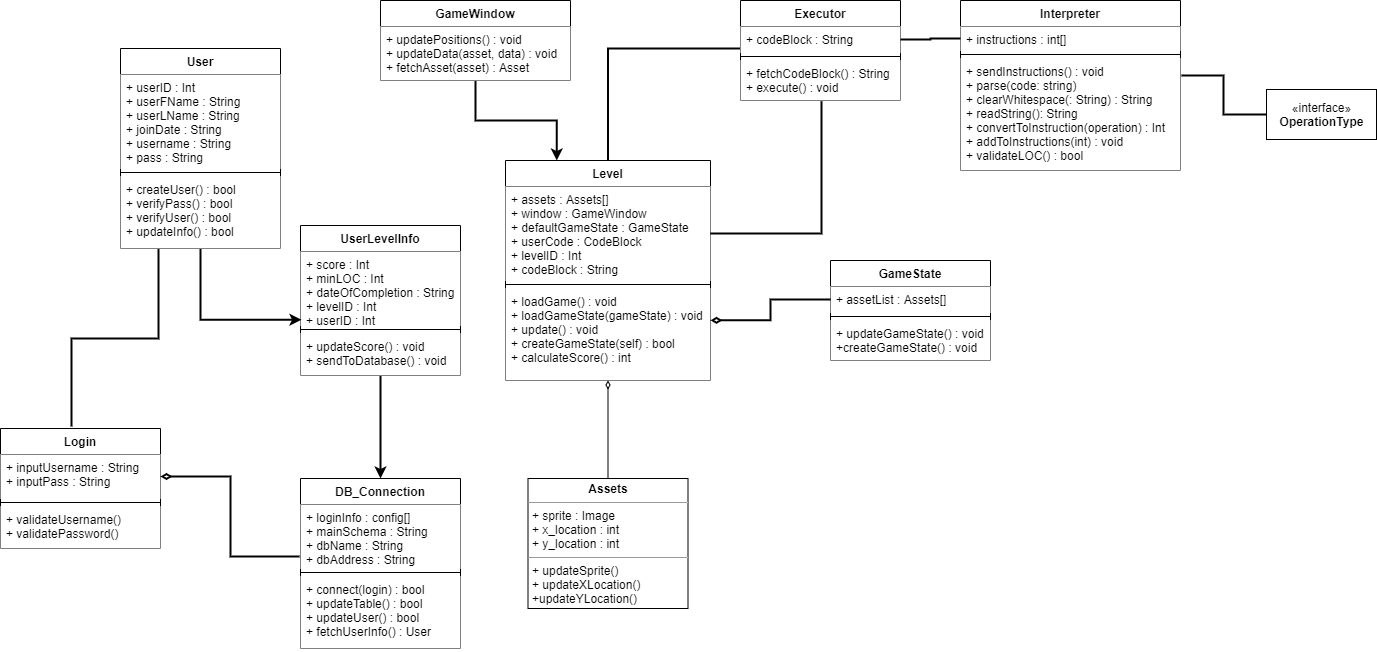

The diagram above was exported from draw.io. Its source (the exported page's mxGraphModel, read from the mxfile embedded in the PNG):
<mxGraphModel dx="2249" dy="705" grid="0" gridSize="10" guides="1" tooltips="1" connect="1" arrows="1" fold="1" page="1" pageScale="1" pageWidth="827" pageHeight="1169" math="0" shadow="0">
  <root>
    <mxCell id="WIyWlLk6GJQsqaUBKTNV-0" />
    <mxCell id="WIyWlLk6GJQsqaUBKTNV-1" parent="WIyWlLk6GJQsqaUBKTNV-0" />
    <mxCell id="4DzOCJIxYLeuUBbCgIkK-37" style="edgeStyle=orthogonalEdgeStyle;rounded=0;orthogonalLoop=1;jettySize=auto;html=1;entryX=0.25;entryY=0;entryDx=0;entryDy=0;strokeWidth=2;" edge="1" parent="WIyWlLk6GJQsqaUBKTNV-1" source="4DzOCJIxYLeuUBbCgIkK-0" target="4DzOCJIxYLeuUBbCgIkK-8">
      <mxGeometry relative="1" as="geometry" />
    </mxCell>
    <mxCell id="4DzOCJIxYLeuUBbCgIkK-0" value="GameWindow" style="swimlane;fontStyle=1;align=center;verticalAlign=top;childLayout=stackLayout;horizontal=1;startSize=26;horizontalStack=0;resizeParent=1;resizeParentMax=0;resizeLast=0;collapsible=1;marginBottom=0;" vertex="1" parent="WIyWlLk6GJQsqaUBKTNV-1">
      <mxGeometry x="300" y="232" width="190" height="80" as="geometry" />
    </mxCell>
    <mxCell id="4DzOCJIxYLeuUBbCgIkK-3" value="+ updatePositions() : void&#10;+ updateData(asset, data) : void&#10;+ fetchAsset(asset) : Asset&#10;" style="text;strokeColor=none;fillColor=default;align=left;verticalAlign=top;spacingLeft=4;spacingRight=4;overflow=hidden;rotatable=0;points=[[0,0.5],[1,0.5]];portConstraint=eastwest;" vertex="1" parent="4DzOCJIxYLeuUBbCgIkK-0">
      <mxGeometry y="26" width="190" height="54" as="geometry" />
    </mxCell>
    <mxCell id="4DzOCJIxYLeuUBbCgIkK-39" style="edgeStyle=orthogonalEdgeStyle;rounded=0;orthogonalLoop=1;jettySize=auto;html=1;entryX=0.5;entryY=0;entryDx=0;entryDy=0;endArrow=none;endFill=0;startArrow=diamondThin;startFill=0;" edge="1" parent="WIyWlLk6GJQsqaUBKTNV-1" source="4DzOCJIxYLeuUBbCgIkK-8" target="4DzOCJIxYLeuUBbCgIkK-16">
      <mxGeometry relative="1" as="geometry" />
    </mxCell>
    <mxCell id="4DzOCJIxYLeuUBbCgIkK-96" style="edgeStyle=orthogonalEdgeStyle;rounded=0;orthogonalLoop=1;jettySize=auto;html=1;entryX=0;entryY=0.846;entryDx=0;entryDy=0;entryPerimeter=0;startArrow=none;startFill=0;endArrow=none;endFill=0;strokeWidth=2;" edge="1" parent="WIyWlLk6GJQsqaUBKTNV-1" source="4DzOCJIxYLeuUBbCgIkK-8" target="4DzOCJIxYLeuUBbCgIkK-47">
      <mxGeometry relative="1" as="geometry" />
    </mxCell>
    <mxCell id="4DzOCJIxYLeuUBbCgIkK-8" value="Level" style="swimlane;fontStyle=1;align=center;verticalAlign=top;childLayout=stackLayout;horizontal=1;startSize=26;horizontalStack=0;resizeParent=1;resizeParentMax=0;resizeLast=0;collapsible=1;marginBottom=0;" vertex="1" parent="WIyWlLk6GJQsqaUBKTNV-1">
      <mxGeometry x="425" y="392" width="205" height="220" as="geometry" />
    </mxCell>
    <mxCell id="4DzOCJIxYLeuUBbCgIkK-9" value="+ assets : Assets[]&#10;+ window : GameWindow&#10;+ defaultGameState : GameState&#10;+ userCode : CodeBlock&#10;+ levelID : Int&#10;+ codeBlock : String" style="text;strokeColor=none;fillColor=default;align=left;verticalAlign=top;spacingLeft=4;spacingRight=4;overflow=hidden;rotatable=0;points=[[0,0.5],[1,0.5]];portConstraint=eastwest;" vertex="1" parent="4DzOCJIxYLeuUBbCgIkK-8">
      <mxGeometry y="26" width="205" height="94" as="geometry" />
    </mxCell>
    <mxCell id="4DzOCJIxYLeuUBbCgIkK-10" value="" style="line;strokeWidth=1;fillColor=none;align=left;verticalAlign=middle;spacingTop=-1;spacingLeft=3;spacingRight=3;rotatable=0;labelPosition=right;points=[];portConstraint=eastwest;" vertex="1" parent="4DzOCJIxYLeuUBbCgIkK-8">
      <mxGeometry y="120" width="205" height="8" as="geometry" />
    </mxCell>
    <mxCell id="4DzOCJIxYLeuUBbCgIkK-11" value="+ loadGame() : void&#10;+ loadGameState(gameState) : void&#10;+ update() : void&#10;+ createGameState(self) : bool&#10;+ calculateScore() : int" style="text;strokeColor=none;fillColor=default;align=left;verticalAlign=top;spacingLeft=4;spacingRight=4;overflow=hidden;rotatable=0;points=[[0,0.5],[1,0.5]];portConstraint=eastwest;" vertex="1" parent="4DzOCJIxYLeuUBbCgIkK-8">
      <mxGeometry y="128" width="205" height="92" as="geometry" />
    </mxCell>
    <mxCell id="4DzOCJIxYLeuUBbCgIkK-16" value="&lt;p style=&quot;margin: 0px ; margin-top: 4px ; text-align: center&quot;&gt;&lt;b&gt;Assets&lt;/b&gt;&lt;/p&gt;&lt;hr size=&quot;1&quot;&gt;&lt;p style=&quot;margin: 0px ; margin-left: 4px&quot;&gt;+ sprite : Image&lt;/p&gt;&lt;p style=&quot;margin: 0px ; margin-left: 4px&quot;&gt;+ x_location : int&lt;/p&gt;&lt;p style=&quot;margin: 0px ; margin-left: 4px&quot;&gt;+ y_location : int&lt;/p&gt;&lt;hr size=&quot;1&quot;&gt;&lt;p style=&quot;margin: 0px ; margin-left: 4px&quot;&gt;+ updateSprite()&lt;/p&gt;&lt;p style=&quot;margin: 0px ; margin-left: 4px&quot;&gt;+ updateXLocation()&lt;/p&gt;&lt;p style=&quot;margin: 0px ; margin-left: 4px&quot;&gt;+updateYLocation()&lt;/p&gt;" style="verticalAlign=top;align=left;overflow=fill;fontSize=12;fontFamily=Helvetica;html=1;" vertex="1" parent="WIyWlLk6GJQsqaUBKTNV-1">
      <mxGeometry x="447.5" y="710" width="160" height="130" as="geometry" />
    </mxCell>
    <mxCell id="4DzOCJIxYLeuUBbCgIkK-42" value="Interpreter" style="swimlane;fontStyle=1;align=center;verticalAlign=top;childLayout=stackLayout;horizontal=1;startSize=26;horizontalStack=0;resizeParent=1;resizeParentMax=0;resizeLast=0;collapsible=1;marginBottom=0;" vertex="1" parent="WIyWlLk6GJQsqaUBKTNV-1">
      <mxGeometry x="880" y="232" width="220" height="170" as="geometry" />
    </mxCell>
    <mxCell id="4DzOCJIxYLeuUBbCgIkK-43" value="+ instructions : int[]" style="text;strokeColor=none;fillColor=default;align=left;verticalAlign=top;spacingLeft=4;spacingRight=4;overflow=hidden;rotatable=0;points=[[0,0.5],[1,0.5]];portConstraint=eastwest;" vertex="1" parent="4DzOCJIxYLeuUBbCgIkK-42">
      <mxGeometry y="26" width="220" height="24" as="geometry" />
    </mxCell>
    <mxCell id="4DzOCJIxYLeuUBbCgIkK-44" value="" style="line;strokeWidth=1;fillColor=none;align=left;verticalAlign=middle;spacingTop=-1;spacingLeft=3;spacingRight=3;rotatable=0;labelPosition=right;points=[];portConstraint=eastwest;" vertex="1" parent="4DzOCJIxYLeuUBbCgIkK-42">
      <mxGeometry y="50" width="220" height="8" as="geometry" />
    </mxCell>
    <mxCell id="4DzOCJIxYLeuUBbCgIkK-45" value="+ sendInstructions() : void&#10;+ parse(code: string)&#10;+ clearWhitespace(: String) : String&#10;+ readString(): String&#10;+ convertToInstruction(operation) : Int&#10;+ addToInstructions(int) : void&#10;+ validateLOC() : bool" style="text;strokeColor=none;fillColor=default;align=left;verticalAlign=top;spacingLeft=4;spacingRight=4;overflow=hidden;rotatable=0;points=[[0,0.5],[1,0.5]];portConstraint=eastwest;" vertex="1" parent="4DzOCJIxYLeuUBbCgIkK-42">
      <mxGeometry y="58" width="220" height="112" as="geometry" />
    </mxCell>
    <mxCell id="4DzOCJIxYLeuUBbCgIkK-46" value="Executor" style="swimlane;fontStyle=1;align=center;verticalAlign=top;childLayout=stackLayout;horizontal=1;startSize=26;horizontalStack=0;resizeParent=1;resizeParentMax=0;resizeLast=0;collapsible=1;marginBottom=0;" vertex="1" parent="WIyWlLk6GJQsqaUBKTNV-1">
      <mxGeometry x="660" y="232" width="160" height="100" as="geometry" />
    </mxCell>
    <mxCell id="4DzOCJIxYLeuUBbCgIkK-47" value="+ codeBlock : String" style="text;strokeColor=none;fillColor=default;align=left;verticalAlign=top;spacingLeft=4;spacingRight=4;overflow=hidden;rotatable=0;points=[[0,0.5],[1,0.5]];portConstraint=eastwest;" vertex="1" parent="4DzOCJIxYLeuUBbCgIkK-46">
      <mxGeometry y="26" width="160" height="26" as="geometry" />
    </mxCell>
    <mxCell id="4DzOCJIxYLeuUBbCgIkK-48" value="" style="line;strokeWidth=1;fillColor=none;align=left;verticalAlign=middle;spacingTop=-1;spacingLeft=3;spacingRight=3;rotatable=0;labelPosition=right;points=[];portConstraint=eastwest;" vertex="1" parent="4DzOCJIxYLeuUBbCgIkK-46">
      <mxGeometry y="52" width="160" height="8" as="geometry" />
    </mxCell>
    <mxCell id="4DzOCJIxYLeuUBbCgIkK-49" value="+ fetchCodeBlock() : String&#10;+ execute() : void" style="text;strokeColor=none;fillColor=default;align=left;verticalAlign=top;spacingLeft=4;spacingRight=4;overflow=hidden;rotatable=0;points=[[0,0.5],[1,0.5]];portConstraint=eastwest;" vertex="1" parent="4DzOCJIxYLeuUBbCgIkK-46">
      <mxGeometry y="60" width="160" height="40" as="geometry" />
    </mxCell>
    <mxCell id="4DzOCJIxYLeuUBbCgIkK-54" value="GameState" style="swimlane;fontStyle=1;align=center;verticalAlign=top;childLayout=stackLayout;horizontal=1;startSize=26;horizontalStack=0;resizeParent=1;resizeParentMax=0;resizeLast=0;collapsible=1;marginBottom=0;" vertex="1" parent="WIyWlLk6GJQsqaUBKTNV-1">
      <mxGeometry x="750" y="492" width="160" height="100" as="geometry" />
    </mxCell>
    <mxCell id="4DzOCJIxYLeuUBbCgIkK-55" value="+ assetList : Assets[]" style="text;strokeColor=none;fillColor=default;align=left;verticalAlign=top;spacingLeft=4;spacingRight=4;overflow=hidden;rotatable=0;points=[[0,0.5],[1,0.5]];portConstraint=eastwest;" vertex="1" parent="4DzOCJIxYLeuUBbCgIkK-54">
      <mxGeometry y="26" width="160" height="26" as="geometry" />
    </mxCell>
    <mxCell id="4DzOCJIxYLeuUBbCgIkK-56" value="" style="line;strokeWidth=1;fillColor=none;align=left;verticalAlign=middle;spacingTop=-1;spacingLeft=3;spacingRight=3;rotatable=0;labelPosition=right;points=[];portConstraint=eastwest;" vertex="1" parent="4DzOCJIxYLeuUBbCgIkK-54">
      <mxGeometry y="52" width="160" height="8" as="geometry" />
    </mxCell>
    <mxCell id="4DzOCJIxYLeuUBbCgIkK-57" value="+ updateGameState() : void&#10;+createGameState() : void&#10;" style="text;strokeColor=none;fillColor=default;align=left;verticalAlign=top;spacingLeft=4;spacingRight=4;overflow=hidden;rotatable=0;points=[[0,0.5],[1,0.5]];portConstraint=eastwest;" vertex="1" parent="4DzOCJIxYLeuUBbCgIkK-54">
      <mxGeometry y="60" width="160" height="40" as="geometry" />
    </mxCell>
    <mxCell id="4DzOCJIxYLeuUBbCgIkK-58" style="edgeStyle=orthogonalEdgeStyle;rounded=0;orthogonalLoop=1;jettySize=auto;html=1;entryX=0;entryY=0.5;entryDx=0;entryDy=0;exitX=1;exitY=0.346;exitDx=0;exitDy=0;exitPerimeter=0;startArrow=diamondThin;startFill=0;endArrow=none;endFill=0;strokeWidth=2;" edge="1" parent="WIyWlLk6GJQsqaUBKTNV-1" source="4DzOCJIxYLeuUBbCgIkK-11" target="4DzOCJIxYLeuUBbCgIkK-55">
      <mxGeometry relative="1" as="geometry" />
    </mxCell>
    <mxCell id="4DzOCJIxYLeuUBbCgIkK-64" style="edgeStyle=orthogonalEdgeStyle;rounded=0;orthogonalLoop=1;jettySize=auto;html=1;entryX=1;entryY=0.5;entryDx=0;entryDy=0;strokeWidth=2;endArrow=none;endFill=0;" edge="1" parent="WIyWlLk6GJQsqaUBKTNV-1" source="4DzOCJIxYLeuUBbCgIkK-43" target="4DzOCJIxYLeuUBbCgIkK-47">
      <mxGeometry relative="1" as="geometry" />
    </mxCell>
    <mxCell id="4DzOCJIxYLeuUBbCgIkK-65" style="edgeStyle=orthogonalEdgeStyle;rounded=0;orthogonalLoop=1;jettySize=auto;html=1;entryX=0.506;entryY=1.02;entryDx=0;entryDy=0;entryPerimeter=0;strokeWidth=2;endArrow=none;endFill=0;" edge="1" parent="WIyWlLk6GJQsqaUBKTNV-1" source="4DzOCJIxYLeuUBbCgIkK-9" target="4DzOCJIxYLeuUBbCgIkK-49">
      <mxGeometry relative="1" as="geometry" />
    </mxCell>
    <mxCell id="4DzOCJIxYLeuUBbCgIkK-90" style="edgeStyle=orthogonalEdgeStyle;rounded=0;orthogonalLoop=1;jettySize=auto;html=1;entryX=0.5;entryY=0;entryDx=0;entryDy=0;strokeWidth=2;" edge="1" parent="WIyWlLk6GJQsqaUBKTNV-1" source="4DzOCJIxYLeuUBbCgIkK-75" target="4DzOCJIxYLeuUBbCgIkK-81">
      <mxGeometry relative="1" as="geometry" />
    </mxCell>
    <mxCell id="4DzOCJIxYLeuUBbCgIkK-75" value="UserLevelInfo" style="swimlane;fontStyle=1;align=center;verticalAlign=top;childLayout=stackLayout;horizontal=1;startSize=26;horizontalStack=0;resizeParent=1;resizeParentMax=0;resizeLast=0;collapsible=1;marginBottom=0;" vertex="1" parent="WIyWlLk6GJQsqaUBKTNV-1">
      <mxGeometry x="220" y="457" width="160" height="150" as="geometry" />
    </mxCell>
    <mxCell id="4DzOCJIxYLeuUBbCgIkK-76" value="+ score : Int&#10;+ minLOC : Int&#10;+ dateOfCompletion : String&#10;+ levelID : Int&#10;+ userID : Int" style="text;strokeColor=none;fillColor=default;align=left;verticalAlign=top;spacingLeft=4;spacingRight=4;overflow=hidden;rotatable=0;points=[[0,0.5],[1,0.5]];portConstraint=eastwest;" vertex="1" parent="4DzOCJIxYLeuUBbCgIkK-75">
      <mxGeometry y="26" width="160" height="74" as="geometry" />
    </mxCell>
    <mxCell id="4DzOCJIxYLeuUBbCgIkK-77" value="" style="line;strokeWidth=1;fillColor=none;align=left;verticalAlign=middle;spacingTop=-1;spacingLeft=3;spacingRight=3;rotatable=0;labelPosition=right;points=[];portConstraint=eastwest;" vertex="1" parent="4DzOCJIxYLeuUBbCgIkK-75">
      <mxGeometry y="100" width="160" height="8" as="geometry" />
    </mxCell>
    <mxCell id="4DzOCJIxYLeuUBbCgIkK-78" value="+ updateScore() : void&#10;+ sendToDatabase() : void" style="text;strokeColor=none;fillColor=default;align=left;verticalAlign=top;spacingLeft=4;spacingRight=4;overflow=hidden;rotatable=0;points=[[0,0.5],[1,0.5]];portConstraint=eastwest;" vertex="1" parent="4DzOCJIxYLeuUBbCgIkK-75">
      <mxGeometry y="108" width="160" height="42" as="geometry" />
    </mxCell>
    <mxCell id="4DzOCJIxYLeuUBbCgIkK-81" value="DB_Connection" style="swimlane;fontStyle=1;align=center;verticalAlign=top;childLayout=stackLayout;horizontal=1;startSize=26;horizontalStack=0;resizeParent=1;resizeParentMax=0;resizeLast=0;collapsible=1;marginBottom=0;" vertex="1" parent="WIyWlLk6GJQsqaUBKTNV-1">
      <mxGeometry x="220" y="710" width="160" height="170" as="geometry" />
    </mxCell>
    <mxCell id="4DzOCJIxYLeuUBbCgIkK-82" value="+ loginInfo : config[]&#10;+ mainSchema : String&#10;+ dbName : String&#10;+ dbAddress : String" style="text;strokeColor=none;fillColor=default;align=left;verticalAlign=top;spacingLeft=4;spacingRight=4;overflow=hidden;rotatable=0;points=[[0,0.5],[1,0.5]];portConstraint=eastwest;" vertex="1" parent="4DzOCJIxYLeuUBbCgIkK-81">
      <mxGeometry y="26" width="160" height="64" as="geometry" />
    </mxCell>
    <mxCell id="4DzOCJIxYLeuUBbCgIkK-83" value="" style="line;strokeWidth=1;fillColor=none;align=left;verticalAlign=middle;spacingTop=-1;spacingLeft=3;spacingRight=3;rotatable=0;labelPosition=right;points=[];portConstraint=eastwest;" vertex="1" parent="4DzOCJIxYLeuUBbCgIkK-81">
      <mxGeometry y="90" width="160" height="8" as="geometry" />
    </mxCell>
    <mxCell id="4DzOCJIxYLeuUBbCgIkK-84" value="+ connect(login) : bool&#10;+ updateTable() : bool&#10;+ updateUser() : bool&#10;+ fetchUserInfo() : User" style="text;strokeColor=none;fillColor=default;align=left;verticalAlign=top;spacingLeft=4;spacingRight=4;overflow=hidden;rotatable=0;points=[[0,0.5],[1,0.5]];portConstraint=eastwest;" vertex="1" parent="4DzOCJIxYLeuUBbCgIkK-81">
      <mxGeometry y="98" width="160" height="72" as="geometry" />
    </mxCell>
    <mxCell id="4DzOCJIxYLeuUBbCgIkK-89" style="edgeStyle=orthogonalEdgeStyle;rounded=0;orthogonalLoop=1;jettySize=auto;html=1;entryX=0.006;entryY=0.922;entryDx=0;entryDy=0;entryPerimeter=0;strokeWidth=2;" edge="1" parent="WIyWlLk6GJQsqaUBKTNV-1" source="4DzOCJIxYLeuUBbCgIkK-85" target="4DzOCJIxYLeuUBbCgIkK-76">
      <mxGeometry relative="1" as="geometry" />
    </mxCell>
    <mxCell id="4DzOCJIxYLeuUBbCgIkK-103" style="edgeStyle=orthogonalEdgeStyle;rounded=0;orthogonalLoop=1;jettySize=auto;html=1;entryX=0.444;entryY=-0.017;entryDx=0;entryDy=0;entryPerimeter=0;startArrow=none;startFill=0;endArrow=none;endFill=0;strokeWidth=2;exitX=0.238;exitY=1;exitDx=0;exitDy=0;exitPerimeter=0;" edge="1" parent="WIyWlLk6GJQsqaUBKTNV-1" source="4DzOCJIxYLeuUBbCgIkK-88" target="4DzOCJIxYLeuUBbCgIkK-97">
      <mxGeometry relative="1" as="geometry" />
    </mxCell>
    <mxCell id="4DzOCJIxYLeuUBbCgIkK-85" value="User" style="swimlane;fontStyle=1;align=center;verticalAlign=top;childLayout=stackLayout;horizontal=1;startSize=26;horizontalStack=0;resizeParent=1;resizeParentMax=0;resizeLast=0;collapsible=1;marginBottom=0;" vertex="1" parent="WIyWlLk6GJQsqaUBKTNV-1">
      <mxGeometry x="40" y="280" width="160" height="200" as="geometry" />
    </mxCell>
    <mxCell id="4DzOCJIxYLeuUBbCgIkK-86" value="+ userID : Int&#10;+ userFName : String&#10;+ userLName : String&#10;+ joinDate : String&#10;+ username : String&#10;+ pass : String" style="text;strokeColor=none;fillColor=default;align=left;verticalAlign=top;spacingLeft=4;spacingRight=4;overflow=hidden;rotatable=0;points=[[0,0.5],[1,0.5]];portConstraint=eastwest;" vertex="1" parent="4DzOCJIxYLeuUBbCgIkK-85">
      <mxGeometry y="26" width="160" height="94" as="geometry" />
    </mxCell>
    <mxCell id="4DzOCJIxYLeuUBbCgIkK-87" value="" style="line;strokeWidth=1;fillColor=none;align=left;verticalAlign=middle;spacingTop=-1;spacingLeft=3;spacingRight=3;rotatable=0;labelPosition=right;points=[];portConstraint=eastwest;" vertex="1" parent="4DzOCJIxYLeuUBbCgIkK-85">
      <mxGeometry y="120" width="160" height="8" as="geometry" />
    </mxCell>
    <mxCell id="4DzOCJIxYLeuUBbCgIkK-88" value="+ createUser() : bool&#10;+ verifyPass() : bool&#10;+ verifyUser() : bool&#10;+ updateInfo() : bool" style="text;strokeColor=none;fillColor=default;align=left;verticalAlign=top;spacingLeft=4;spacingRight=4;overflow=hidden;rotatable=0;points=[[0,0.5],[1,0.5]];portConstraint=eastwest;" vertex="1" parent="4DzOCJIxYLeuUBbCgIkK-85">
      <mxGeometry y="128" width="160" height="72" as="geometry" />
    </mxCell>
    <mxCell id="4DzOCJIxYLeuUBbCgIkK-97" value="Login" style="swimlane;fontStyle=1;align=center;verticalAlign=top;childLayout=stackLayout;horizontal=1;startSize=26;horizontalStack=0;resizeParent=1;resizeParentMax=0;resizeLast=0;collapsible=1;marginBottom=0;" vertex="1" parent="WIyWlLk6GJQsqaUBKTNV-1">
      <mxGeometry x="-80" y="660" width="160" height="120" as="geometry" />
    </mxCell>
    <mxCell id="4DzOCJIxYLeuUBbCgIkK-98" value="+ inputUsername : String&#10;+ inputPass : String" style="text;strokeColor=none;fillColor=default;align=left;verticalAlign=top;spacingLeft=4;spacingRight=4;overflow=hidden;rotatable=0;points=[[0,0.5],[1,0.5]];portConstraint=eastwest;" vertex="1" parent="4DzOCJIxYLeuUBbCgIkK-97">
      <mxGeometry y="26" width="160" height="44" as="geometry" />
    </mxCell>
    <mxCell id="4DzOCJIxYLeuUBbCgIkK-99" value="" style="line;strokeWidth=1;fillColor=none;align=left;verticalAlign=middle;spacingTop=-1;spacingLeft=3;spacingRight=3;rotatable=0;labelPosition=right;points=[];portConstraint=eastwest;" vertex="1" parent="4DzOCJIxYLeuUBbCgIkK-97">
      <mxGeometry y="70" width="160" height="8" as="geometry" />
    </mxCell>
    <mxCell id="4DzOCJIxYLeuUBbCgIkK-100" value="+ validateUsername()&#10;+ validatePassword()" style="text;strokeColor=none;fillColor=default;align=left;verticalAlign=top;spacingLeft=4;spacingRight=4;overflow=hidden;rotatable=0;points=[[0,0.5],[1,0.5]];portConstraint=eastwest;" vertex="1" parent="4DzOCJIxYLeuUBbCgIkK-97">
      <mxGeometry y="78" width="160" height="42" as="geometry" />
    </mxCell>
    <mxCell id="4DzOCJIxYLeuUBbCgIkK-102" style="edgeStyle=orthogonalEdgeStyle;rounded=0;orthogonalLoop=1;jettySize=auto;html=1;entryX=-0.006;entryY=0.813;entryDx=0;entryDy=0;entryPerimeter=0;startArrow=diamondThin;startFill=0;endArrow=none;endFill=0;strokeWidth=2;" edge="1" parent="WIyWlLk6GJQsqaUBKTNV-1" source="4DzOCJIxYLeuUBbCgIkK-98" target="4DzOCJIxYLeuUBbCgIkK-82">
      <mxGeometry relative="1" as="geometry" />
    </mxCell>
    <mxCell id="4DzOCJIxYLeuUBbCgIkK-109" style="edgeStyle=orthogonalEdgeStyle;rounded=0;orthogonalLoop=1;jettySize=auto;html=1;entryX=1.005;entryY=0.152;entryDx=0;entryDy=0;entryPerimeter=0;startArrow=none;startFill=0;endArrow=none;endFill=0;strokeWidth=2;" edge="1" parent="WIyWlLk6GJQsqaUBKTNV-1" source="4DzOCJIxYLeuUBbCgIkK-108" target="4DzOCJIxYLeuUBbCgIkK-45">
      <mxGeometry relative="1" as="geometry" />
    </mxCell>
    <mxCell id="4DzOCJIxYLeuUBbCgIkK-108" value="«interface»&lt;br&gt;&lt;b&gt;OperationType&lt;/b&gt;" style="html=1;" vertex="1" parent="WIyWlLk6GJQsqaUBKTNV-1">
      <mxGeometry x="1186" y="321" width="110" height="50" as="geometry" />
    </mxCell>
  </root>
</mxGraphModel>